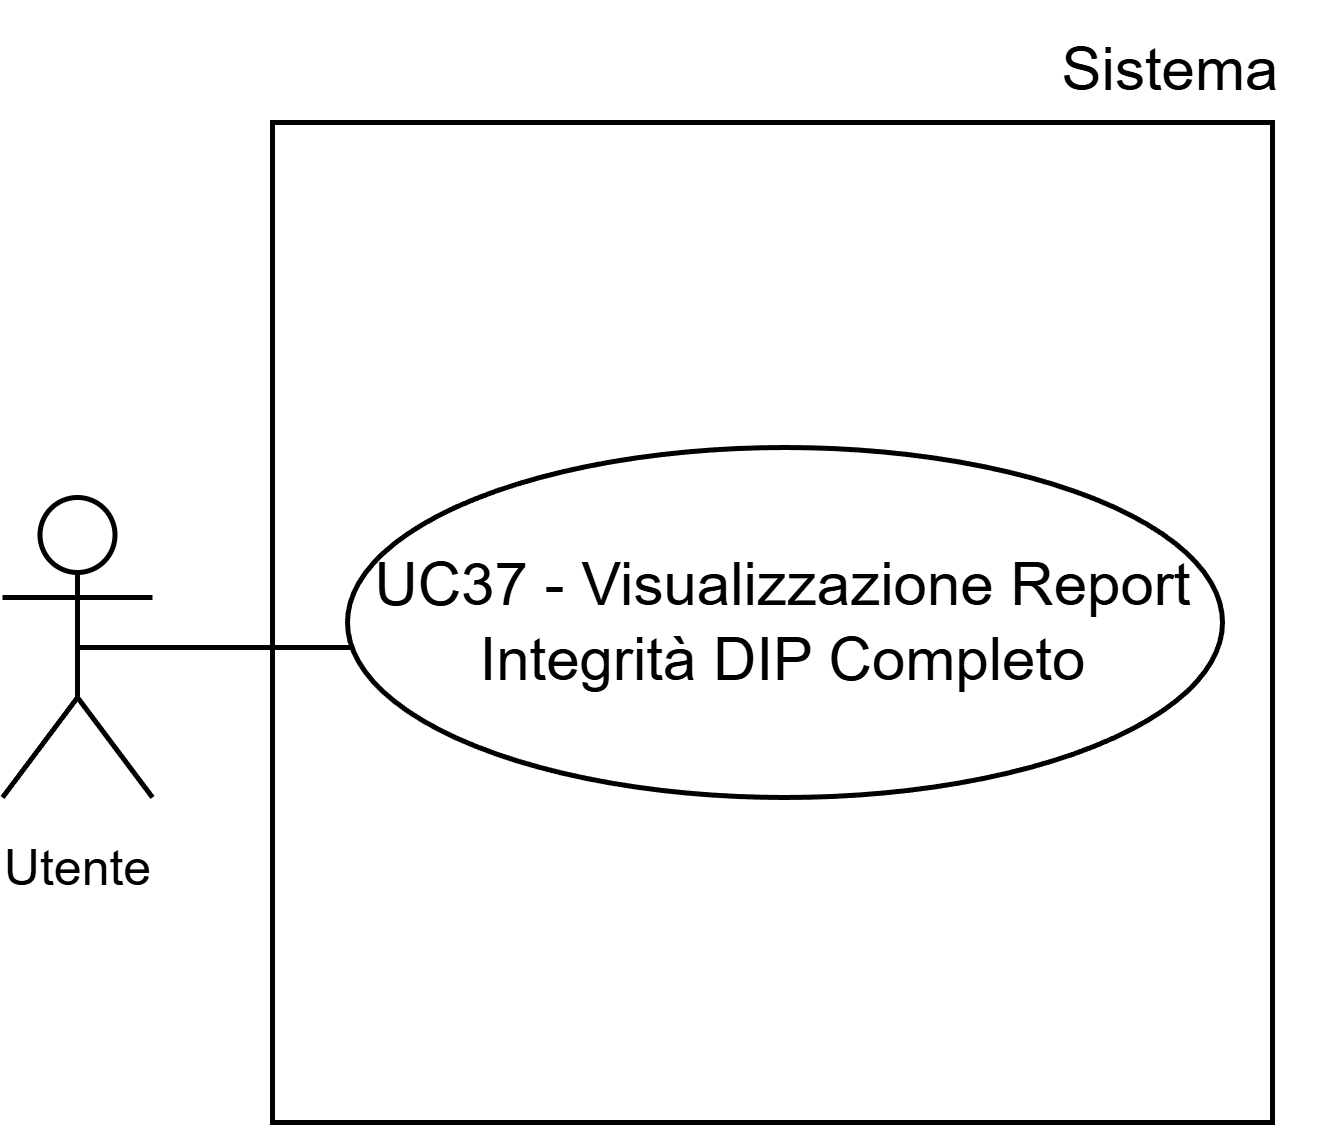

The diagram above was exported from draw.io. Its source (the exported page's mxGraphModel, read from the mxfile embedded in the PNG):
<mxGraphModel dx="834" dy="1249" grid="1" gridSize="10" guides="1" tooltips="1" connect="1" arrows="1" fold="1" page="1" pageScale="1" pageWidth="1169" pageHeight="827" math="0" shadow="0">
  <root>
    <mxCell id="0" />
    <mxCell id="1" parent="0" />
    <mxCell id="2" parent="1" style="whiteSpace=wrap;html=1;aspect=fixed;" value="" vertex="1">
      <mxGeometry height="200" width="200" x="220" y="105" as="geometry" />
    </mxCell>
    <mxCell id="3" parent="1" style="shape=umlActor;verticalLabelPosition=bottom;verticalAlign=top;html=1;outlineConnect=0;" value="&lt;font style=&quot;font-size: 10px;&quot;&gt;Utente&lt;/font&gt;" vertex="1">
      <mxGeometry height="60" width="30" x="166" y="180" as="geometry" />
    </mxCell>
    <mxCell id="4" edge="1" parent="1" source="3" style="endArrow=none;html=1;rounded=0;exitX=0.5;exitY=0.5;exitDx=0;exitDy=0;exitPerimeter=0;" value="">
      <mxGeometry height="50" relative="1" width="50" as="geometry">
        <mxPoint x="510" y="220" as="sourcePoint" />
        <mxPoint x="250" y="210" as="targetPoint" />
      </mxGeometry>
    </mxCell>
    <mxCell id="5" parent="1" style="ellipse;whiteSpace=wrap;html=1;" value="&lt;span data-path-to-node=&quot;4,2,0&quot; data-index-in-node=&quot;49&quot;&gt;UC37 - Visualizzazione Report Integrità DIP Completo&lt;/span&gt;" vertex="1">
      <mxGeometry height="70" width="175" x="235" y="170" as="geometry" />
    </mxCell>
    <mxCell id="6" parent="1" style="text;html=1;whiteSpace=wrap;strokeColor=none;fillColor=none;align=center;verticalAlign=middle;rounded=0;fontSize=10;" value="&lt;font style=&quot;font-size: 12px;&quot;&gt;Sistema&lt;/font&gt;" vertex="1">
      <mxGeometry height="30" width="60" x="370" y="80.25" as="geometry" />
    </mxCell>
  </root>
</mxGraphModel>